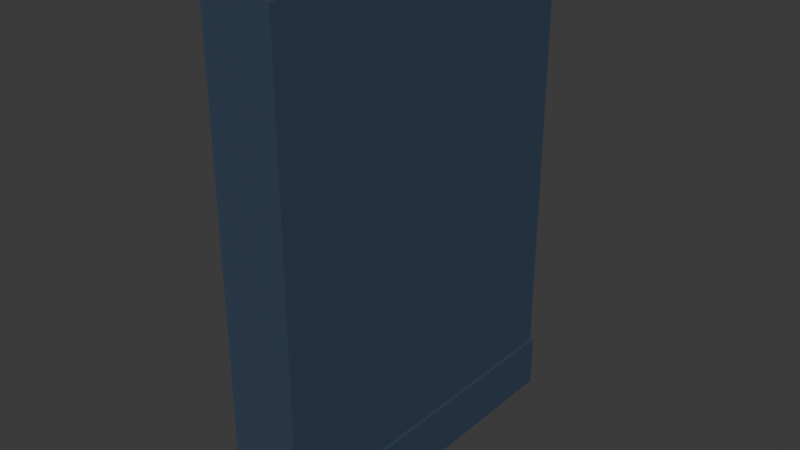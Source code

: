 # Source: roughwall.blend  (saved by Blender 5.0.119; exported with 4.5.12 LTS)
import bpy
from mathutils import Matrix  # noqa: F401  (used for matrix-valued properties, if any)

bpy.ops.wm.read_factory_settings(use_empty=True)
scene = bpy.context.scene
scene.name = 'Scene'

# ---- collections
col_rough_wall = bpy.data.collections.new('Rough Wall'); scene.collection.children.link(col_rough_wall)

# ---- materials (node trees are filled in below, after node groups)
mat_material = bpy.data.materials.new('Material')
mat_material.alpha_threshold = 0.0
mat_material.use_backface_culling_lightprobe_volume = False
mat_material.roughness = 0.5
mat_material.line_color = (0.0, 0.0, 0.0, 1.0)

# ---- material node trees
mat_material.use_nodes = True; mat_material.node_tree.nodes.clear()
_N = mat_material.node_tree.nodes; _L = mat_material.node_tree.links
n0 = _N.new('ShaderNodeOutputMaterial'); n0.name = 'Material Output'; n0.location = (200, 100)
n1 = _N.new('ShaderNodeBsdfPrincipled'); n1.name = 'Principled BSDF'; n1.location = (-200, 100)
n1.inputs[0].default_value = (0.03843, 0.06248, 0.107, 1.0)
_L.new(n1.outputs[0], n0.inputs[0])
n0.is_active_output = True

# ---- world
world_world = bpy.data.worlds.new('World'); scene.world = world_world
world_world.use_nodes = True; world_world.node_tree.nodes.clear()
_N = world_world.node_tree.nodes; _L = world_world.node_tree.links
n0 = _N.new('ShaderNodeOutputWorld'); n0.name = 'World Output'; n0.location = (200, 100)
n1 = _N.new('ShaderNodeBackground'); n1.name = 'Background'; n1.location = (-200, 100)
n1.inputs[0].default_value = (0.05088, 0.05088, 0.05088, 1.0)
_L.new(n1.outputs[0], n0.inputs[0])
n0.is_active_output = True
world_world.color = (0.05088, 0.05088, 0.05088)
world_world.sun_shadow_jitter_overblur = 0.0

# ---- meshes
me_cube_001 = bpy.data.meshes.new('Cube.001')
me_cube_001.from_pydata([(0.4, -6.514e-16, 0.0), (0.4, -6.514e-16, 2.8), (2.98e-08, -1.748e-08, 0.0), (2.98e-08, -1.748e-08, 2.8), (0.4, 2.0, 0.0), (0.4, 2.0, 2.8), (-5.96e-08, 2.0, 0.0), (-5.96e-08, 2.0, 2.8), (0.4, -6.514e-16, 0.3), (0.4, 2.0, 0.3), (0.42, 2.0, 0.3), (0.42, 2.0, 0.0), (0.42, -6.514e-16, 0.0), (0.42, -6.514e-16, 0.3)], [], [(0, 8, 1, 3, 2), (2, 3, 7, 6), (6, 7, 5, 9, 4), (9, 5, 1, 8), (2, 6, 4, 0), (7, 3, 1, 5), (8, 0, 12, 13), (11, 10, 13, 12), (0, 4, 11, 12), (4, 9, 10, 11), (9, 8, 13, 10)])
_uv = me_cube_001.uv_layers.new(name='UVMap')
_uv.uv.foreach_set('vector', [0.375, 0.0, 0.375, 0.0, 0.625, 0.0, 0.625, 0.25, 0.375, 0.25, 0.375, 0.25, 0.625, 0.25, 0.625, 0.5, 0.375, 0.5, 0.375, 0.5, 0.625, 0.5, 0.625, 0.75, 0.375, 0.75, 0.375, 0.75, 0.375, 0.75, 0.625, 0.75, 0.625, 1.0, 0.375, 1.0, 0.125, 0.5, 0.375, 0.5, 0.375, 0.75, 0.125, 0.75, 0.625, 0.5, 0.875, 0.5, 0.875, 0.75, 0.625, 0.75, 0.375, 0.0, 0.375, 0.0, 0.375, 0.0, 0.375, 0.0, 0.375, 0.75, 0.375, 0.75, 0.375, 1.0, 0.375, 1.0, 0.125, 0.75, 0.375, 0.75, 0.375, 0.75, 0.125, 0.75, 0.375, 0.75, 0.375, 0.75, 0.375, 0.75, 0.375, 0.75, 0.375, 0.75, 0.375, 1.0, 0.375, 1.0, 0.375, 0.75])
me_cube_001.materials.append(mat_material)
me_cube_001.update()

# ---- objects
ob_rough_wall = bpy.data.objects.new('Rough Wall', me_cube_001)

# ---- transforms, parenting, visibility, modifiers, constraints
ob_rough_wall.location = (0.0, 0.0, 0.0)

# ---- collection membership
col_rough_wall.objects.link(ob_rough_wall)

# ---- scene / render settings (as saved in the file)
scene.frame_start = 1; scene.frame_end = 250; scene.frame_set(1)
scene.render.engine = 'BLENDER_EEVEE_NEXT'
scene.render.bake_bias = 0.0
scene.render.bake_samples = 0
scene.cycles.sampling_pattern = 'TABULATED_SOBOL'
scene.eevee.use_volume_custom_range = False
bpy.context.view_layer.update()

# ---- added for rendering (the .blend has no active camera and no usable light): camera, sun
cam_auto = bpy.data.cameras.new('AutoCamera')
cam_auto.lens = 50.0
cam_auto.sensor_width = 36.0
cam_auto.clip_end = 1000.0
ob_auto_camera = bpy.data.objects.new('AutoCamera', cam_auto)
scene.collection.objects.link(ob_auto_camera)
ob_auto_camera.location = (3.41726, -2.84871, 3.96581)
ob_auto_camera.rotation_euler = (1.09748, -7.21219e-08, 0.694738)
scene.camera = ob_auto_camera
light_auto_sun = bpy.data.lights.new('AutoSun', 'SUN')
light_auto_sun.energy = 3.0
light_auto_sun.angle = 0.0523599
ob_auto_sun = bpy.data.objects.new('AutoSun', light_auto_sun)
scene.collection.objects.link(ob_auto_sun)
ob_auto_sun.rotation_euler = (0.872665, 0.174533, 0.523599)
bpy.context.view_layer.update()
